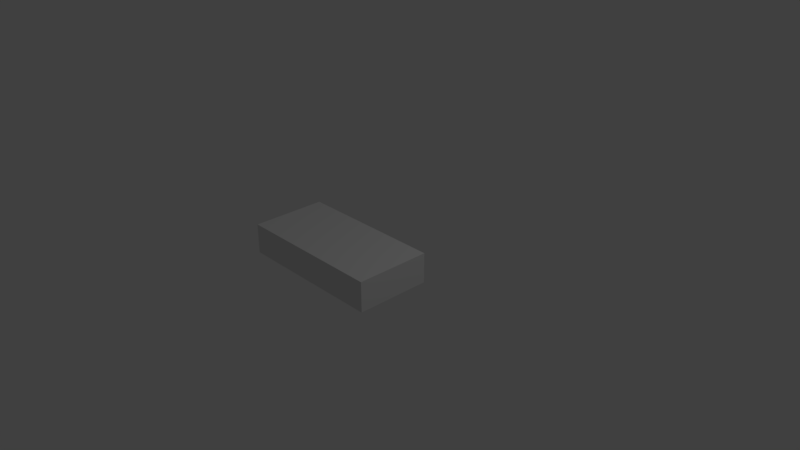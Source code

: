 # Source: dummystep.blend  (saved by Blender 2.79.0; exported with 4.5.12 LTS)
import bpy
from mathutils import Matrix  # noqa: F401  (used for matrix-valued properties, if any)

bpy.ops.wm.read_factory_settings(use_empty=True)
scene = bpy.context.scene
scene.name = 'Scene'

# ---- collections
col_collection_1 = bpy.data.collections.new('Collection 1'); scene.collection.children.link(col_collection_1)

# ---- materials (node trees are filled in below, after node groups)
mat_material = bpy.data.materials.new('Material')
mat_material.alpha_threshold = 0.0
mat_material.use_transparent_shadow = False
mat_material.roughness = 0.5
mat_material.line_color = (0.0, 0.0, 0.0, 1.0)

# ---- material node trees

# ---- world
world_world = bpy.data.worlds.new('World'); scene.world = world_world
world_world.color = (0.05088, 0.05088, 0.05088)
world_world.use_sun_shadow = False
world_world.sun_shadow_jitter_overblur = 0.0
world_world.cycles.sampling_method = 'MANUAL'

# ---- cameras
cam_camera = bpy.data.cameras.new('Camera')
cam_camera.clip_end = 100.0
cam_camera.lens = 35.0
cam_camera.sensor_width = 32.0
cam_camera.sensor_height = 18.0
cam_camera.ortho_scale = 7.314
cam_camera.dof.focus_distance = 0.0
cam_camera.dof.aperture_fstop = 128.0

# ---- lights
light_lamp = bpy.data.lights.new('Lamp', 'POINT')
light_lamp.transmission_factor = 0.0
light_lamp.cutoff_distance = 30.0
light_lamp.energy = 100.0
light_lamp.shadow_buffer_clip_start = 1.001
light_lamp.shadow_soft_size = 0.1
light_lamp.shadow_maximum_resolution = 0.006
light_lamp.use_absolute_resolution = True

# ---- meshes
me_cube = bpy.data.meshes.new('Cube')
me_cube.from_pydata([(1.0, 0.0, 1.49e-08), (1.0, -1.0, 1.49e-08), (-1.0, -1.0, 1.49e-08), (-1.0, 2.384e-07, 1.49e-08), (1.0, -2.384e-07, 0.4), (1.0, -1.0, 0.4), (-1.0, -1.0, 0.4), (-1.0, 0.0, 0.4)], [], [(0, 1, 2, 3), (4, 7, 6, 5), (0, 4, 5, 1), (1, 5, 6, 2), (2, 6, 7, 3), (4, 0, 3, 7)])
me_cube.materials.append(mat_material)
me_cube.use_remesh_preserve_volume = False
me_cube.use_remesh_preserve_attributes = False
me_cube.use_mirror_vertex_groups = False
me_cube.update()

# ---- objects
ob_cube = bpy.data.objects.new('Cube', me_cube)
ob_lamp = bpy.data.objects.new('Lamp', light_lamp)
ob_camera = bpy.data.objects.new('Camera', cam_camera)

# ---- transforms, parenting, visibility, modifiers, constraints
ob_cube.location = (0.0, 0.0, 0.0)
ob_cube.lock_rotations_4d = False
ob_cube.empty_display_type = 'ARROWS'
ob_cube.lineart.crease_threshold = 0.0
ob_lamp.location = (4.076, 1.005, 5.904)
ob_lamp.rotation_euler = (0.6503, 0.05522, 1.866)
ob_lamp.lock_rotations_4d = False
ob_lamp.empty_display_type = 'ARROWS'
ob_lamp.color = (0.0, 0.0, 0.0, 0.0)
ob_lamp.lineart.crease_threshold = 0.0
ob_camera.location = (7.481, -6.508, 5.344)
ob_camera.rotation_euler = (1.109, 0.0, 0.8149)
ob_camera.lock_rotations_4d = False
ob_camera.empty_display_type = 'ARROWS'
ob_camera.color = (0.0, 0.0, 0.0, 0.0)
ob_camera.display_type = 'WIRE'
ob_camera.lineart.crease_threshold = 0.0

# ---- collection membership
col_collection_1.objects.link(ob_cube)
col_collection_1.objects.link(ob_lamp)
col_collection_1.objects.link(ob_camera)

# ---- scene / render settings (as saved in the file)
scene.camera = ob_camera
scene.frame_start = 1; scene.frame_end = 250; scene.frame_set(1)
scene.render.engine = 'BLENDER_EEVEE_NEXT'
scene.render.resolution_percentage = 50
scene.render.dither_intensity = 0.0
scene.cycles.use_denoising = False
scene.cycles.samples = 128
scene.cycles.sampling_pattern = 'TABULATED_SOBOL'
scene.cycles.use_adaptive_sampling = False
scene.cycles.use_light_tree = False
scene.cycles.blur_glossy = 0.0
scene.cycles.sample_clamp_indirect = 0.0
scene.view_settings.view_transform = 'Standard'
bpy.context.view_layer.update()
